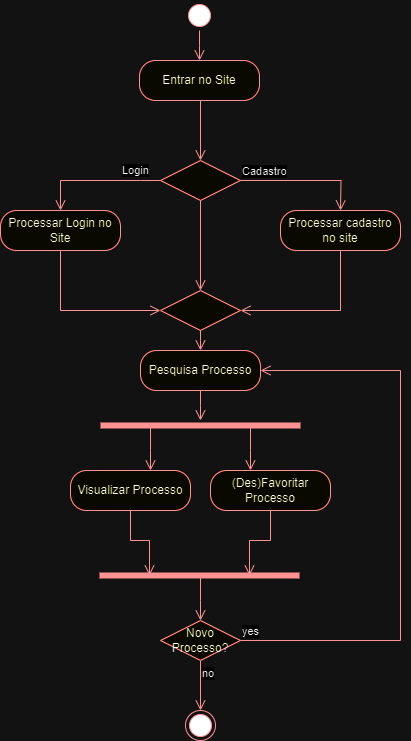

The diagram above was exported from draw.io. Its source (the exported page's mxGraphModel, read from the mxfile embedded in the PNG):
<mxGraphModel dx="1378" dy="821" grid="1" gridSize="10" guides="1" tooltips="1" connect="1" arrows="1" fold="1" page="1" pageScale="1" pageWidth="827" pageHeight="1169" math="0" shadow="0">
  <root>
    <mxCell id="0" />
    <mxCell id="1" parent="0" />
    <mxCell id="_Ho9DHtKeQc7YLLzQTMH-5" value="" style="ellipse;html=1;shape=startState;fillColor=#000000;strokeColor=#ff0000;" parent="1" vertex="1">
      <mxGeometry x="384" y="130" width="30" height="30" as="geometry" />
    </mxCell>
    <mxCell id="_Ho9DHtKeQc7YLLzQTMH-6" value="" style="edgeStyle=orthogonalEdgeStyle;html=1;verticalAlign=bottom;endArrow=open;endSize=8;strokeColor=#ff0000;rounded=0;" parent="1" source="_Ho9DHtKeQc7YLLzQTMH-5" edge="1">
      <mxGeometry relative="1" as="geometry">
        <mxPoint x="399" y="190" as="targetPoint" />
      </mxGeometry>
    </mxCell>
    <mxCell id="_Ho9DHtKeQc7YLLzQTMH-7" value="Entrar no Site" style="rounded=1;whiteSpace=wrap;html=1;arcSize=40;fontColor=#000000;fillColor=#ffffc0;strokeColor=#ff0000;" parent="1" vertex="1">
      <mxGeometry x="339" y="190" width="120" height="40" as="geometry" />
    </mxCell>
    <mxCell id="_Ho9DHtKeQc7YLLzQTMH-8" value="" style="edgeStyle=orthogonalEdgeStyle;html=1;verticalAlign=bottom;endArrow=open;endSize=8;strokeColor=#ff0000;rounded=0;entryX=0.5;entryY=0;entryDx=0;entryDy=0;exitX=0.5;exitY=1;exitDx=0;exitDy=0;" parent="1" source="_Ho9DHtKeQc7YLLzQTMH-7" target="_Ho9DHtKeQc7YLLzQTMH-9" edge="1">
      <mxGeometry relative="1" as="geometry">
        <mxPoint x="420" y="290" as="targetPoint" />
        <mxPoint x="420" y="230" as="sourcePoint" />
        <Array as="points">
          <mxPoint x="400" y="230" />
        </Array>
      </mxGeometry>
    </mxCell>
    <mxCell id="_Ho9DHtKeQc7YLLzQTMH-9" value="" style="rhombus;whiteSpace=wrap;html=1;fontColor=#000000;fillColor=#ffffc0;strokeColor=#ff0000;" parent="1" vertex="1">
      <mxGeometry x="360" y="290" width="80" height="40" as="geometry" />
    </mxCell>
    <mxCell id="_Ho9DHtKeQc7YLLzQTMH-10" value="Cadastro" style="edgeStyle=orthogonalEdgeStyle;html=1;align=left;verticalAlign=bottom;endArrow=open;endSize=8;strokeColor=#ff0000;rounded=0;" parent="1" source="_Ho9DHtKeQc7YLLzQTMH-9" edge="1">
      <mxGeometry x="-1" relative="1" as="geometry">
        <mxPoint x="540" y="340" as="targetPoint" />
      </mxGeometry>
    </mxCell>
    <mxCell id="_Ho9DHtKeQc7YLLzQTMH-11" value="Login" style="edgeStyle=orthogonalEdgeStyle;html=1;align=left;verticalAlign=middle;endArrow=open;endSize=8;strokeColor=#ff0000;rounded=0;exitX=0;exitY=0.5;exitDx=0;exitDy=0;" parent="1" source="_Ho9DHtKeQc7YLLzQTMH-9" edge="1">
      <mxGeometry x="-0.3846" y="-10" relative="1" as="geometry">
        <mxPoint x="260" y="340" as="targetPoint" />
        <mxPoint x="320" y="320" as="sourcePoint" />
        <Array as="points">
          <mxPoint x="340" y="310" />
          <mxPoint x="340" y="310" />
        </Array>
        <mxPoint as="offset" />
      </mxGeometry>
    </mxCell>
    <mxCell id="_Ho9DHtKeQc7YLLzQTMH-14" value="Processar Login no Site" style="rounded=1;whiteSpace=wrap;html=1;arcSize=40;fontColor=#000000;fillColor=#ffffc0;strokeColor=#ff0000;" parent="1" vertex="1">
      <mxGeometry x="200" y="340" width="120" height="40" as="geometry" />
    </mxCell>
    <mxCell id="_Ho9DHtKeQc7YLLzQTMH-15" value="" style="edgeStyle=orthogonalEdgeStyle;html=1;verticalAlign=bottom;endArrow=open;endSize=8;strokeColor=#ff0000;rounded=0;" parent="1" source="_Ho9DHtKeQc7YLLzQTMH-14" edge="1">
      <mxGeometry relative="1" as="geometry">
        <mxPoint x="360" y="440" as="targetPoint" />
        <Array as="points">
          <mxPoint x="260" y="440" />
        </Array>
      </mxGeometry>
    </mxCell>
    <mxCell id="_Ho9DHtKeQc7YLLzQTMH-17" value="Processar cadastro no site" style="rounded=1;whiteSpace=wrap;html=1;arcSize=40;fontColor=#000000;fillColor=#ffffc0;strokeColor=#ff0000;" parent="1" vertex="1">
      <mxGeometry x="480" y="340" width="120" height="40" as="geometry" />
    </mxCell>
    <mxCell id="_Ho9DHtKeQc7YLLzQTMH-18" value="" style="edgeStyle=orthogonalEdgeStyle;html=1;verticalAlign=bottom;endArrow=open;endSize=8;strokeColor=#ff0000;rounded=0;" parent="1" source="_Ho9DHtKeQc7YLLzQTMH-17" edge="1">
      <mxGeometry relative="1" as="geometry">
        <mxPoint x="440" y="440" as="targetPoint" />
        <Array as="points">
          <mxPoint x="540" y="440" />
        </Array>
      </mxGeometry>
    </mxCell>
    <mxCell id="6cndTP4BpLh0eHCaR0wZ-3" value="" style="edgeStyle=orthogonalEdgeStyle;html=1;verticalAlign=bottom;endArrow=open;endSize=8;strokeColor=#ff0000;rounded=0;exitX=0.5;exitY=1;exitDx=0;exitDy=0;entryX=0.5;entryY=0;entryDx=0;entryDy=0;" parent="1" source="_Ho9DHtKeQc7YLLzQTMH-9" target="6cndTP4BpLh0eHCaR0wZ-4" edge="1">
      <mxGeometry relative="1" as="geometry">
        <mxPoint x="400" y="400" as="targetPoint" />
        <mxPoint x="399.49" y="350" as="sourcePoint" />
        <Array as="points" />
      </mxGeometry>
    </mxCell>
    <mxCell id="6cndTP4BpLh0eHCaR0wZ-4" value="" style="rhombus;whiteSpace=wrap;html=1;fontColor=#000000;fillColor=#ffffc0;strokeColor=#ff0000;" parent="1" vertex="1">
      <mxGeometry x="360" y="420" width="80" height="40" as="geometry" />
    </mxCell>
    <mxCell id="6cndTP4BpLh0eHCaR0wZ-8" value="" style="edgeStyle=orthogonalEdgeStyle;html=1;verticalAlign=bottom;endArrow=open;endSize=8;strokeColor=#ff0000;rounded=0;exitX=0.5;exitY=1;exitDx=0;exitDy=0;" parent="1" source="6cndTP4BpLh0eHCaR0wZ-4" edge="1">
      <mxGeometry relative="1" as="geometry">
        <mxPoint x="400" y="480" as="targetPoint" />
        <mxPoint x="399.95" y="470" as="sourcePoint" />
      </mxGeometry>
    </mxCell>
    <mxCell id="6cndTP4BpLh0eHCaR0wZ-9" value="Pesquisa Processo" style="rounded=1;whiteSpace=wrap;html=1;arcSize=40;fontColor=#000000;fillColor=#ffffc0;strokeColor=#ff0000;" parent="1" vertex="1">
      <mxGeometry x="340" y="480" width="120" height="40" as="geometry" />
    </mxCell>
    <mxCell id="6cndTP4BpLh0eHCaR0wZ-10" value="" style="edgeStyle=orthogonalEdgeStyle;html=1;verticalAlign=bottom;endArrow=open;endSize=8;strokeColor=#ff0000;rounded=0;" parent="1" source="6cndTP4BpLh0eHCaR0wZ-9" edge="1">
      <mxGeometry relative="1" as="geometry">
        <mxPoint x="400" y="550" as="targetPoint" />
      </mxGeometry>
    </mxCell>
    <mxCell id="6cndTP4BpLh0eHCaR0wZ-18" value="" style="shape=line;html=1;strokeWidth=6;strokeColor=#ff0000;" parent="1" vertex="1">
      <mxGeometry x="300" y="550" width="200" height="10" as="geometry" />
    </mxCell>
    <mxCell id="6cndTP4BpLh0eHCaR0wZ-21" value="" style="edgeStyle=orthogonalEdgeStyle;html=1;verticalAlign=bottom;endArrow=open;endSize=8;strokeColor=#ff0000;rounded=0;exitX=0.25;exitY=0.5;exitDx=0;exitDy=0;exitPerimeter=0;" parent="1" source="6cndTP4BpLh0eHCaR0wZ-18" edge="1">
      <mxGeometry relative="1" as="geometry">
        <mxPoint x="350" y="600" as="targetPoint" />
        <mxPoint x="360" y="560" as="sourcePoint" />
      </mxGeometry>
    </mxCell>
    <mxCell id="6cndTP4BpLh0eHCaR0wZ-22" value="" style="edgeStyle=orthogonalEdgeStyle;html=1;verticalAlign=bottom;endArrow=open;endSize=8;strokeColor=#ff0000;rounded=0;exitX=0.75;exitY=0.5;exitDx=0;exitDy=0;exitPerimeter=0;" parent="1" source="6cndTP4BpLh0eHCaR0wZ-18" edge="1">
      <mxGeometry relative="1" as="geometry">
        <mxPoint x="450" y="600" as="targetPoint" />
        <mxPoint x="450" y="570" as="sourcePoint" />
      </mxGeometry>
    </mxCell>
    <mxCell id="6cndTP4BpLh0eHCaR0wZ-23" value="Visualizar Processo" style="rounded=1;whiteSpace=wrap;html=1;arcSize=40;fontColor=#000000;fillColor=#ffffc0;strokeColor=#ff0000;" parent="1" vertex="1">
      <mxGeometry x="270" y="600" width="120" height="40" as="geometry" />
    </mxCell>
    <mxCell id="6cndTP4BpLh0eHCaR0wZ-24" value="" style="edgeStyle=orthogonalEdgeStyle;html=1;verticalAlign=bottom;endArrow=open;endSize=8;strokeColor=#ff0000;rounded=0;entryX=0.25;entryY=0.5;entryDx=0;entryDy=0;entryPerimeter=0;" parent="1" source="6cndTP4BpLh0eHCaR0wZ-23" target="6cndTP4BpLh0eHCaR0wZ-27" edge="1">
      <mxGeometry relative="1" as="geometry">
        <mxPoint x="330" y="700" as="targetPoint" />
      </mxGeometry>
    </mxCell>
    <mxCell id="6cndTP4BpLh0eHCaR0wZ-25" value="(Des)Favoritar Processo" style="rounded=1;whiteSpace=wrap;html=1;arcSize=40;fontColor=#000000;fillColor=#ffffc0;strokeColor=#ff0000;" parent="1" vertex="1">
      <mxGeometry x="410" y="600" width="120" height="40" as="geometry" />
    </mxCell>
    <mxCell id="6cndTP4BpLh0eHCaR0wZ-26" value="" style="edgeStyle=orthogonalEdgeStyle;html=1;verticalAlign=bottom;endArrow=open;endSize=8;strokeColor=#ff0000;rounded=0;exitX=0.5;exitY=1;exitDx=0;exitDy=0;entryX=0.75;entryY=0.5;entryDx=0;entryDy=0;entryPerimeter=0;" parent="1" source="6cndTP4BpLh0eHCaR0wZ-25" target="6cndTP4BpLh0eHCaR0wZ-27" edge="1">
      <mxGeometry relative="1" as="geometry">
        <mxPoint x="470" y="700" as="targetPoint" />
        <mxPoint x="450" y="680" as="sourcePoint" />
      </mxGeometry>
    </mxCell>
    <mxCell id="6cndTP4BpLh0eHCaR0wZ-27" value="" style="shape=line;html=1;strokeWidth=6;strokeColor=#ff0000;" parent="1" vertex="1">
      <mxGeometry x="299" y="700" width="200" height="10" as="geometry" />
    </mxCell>
    <mxCell id="6cndTP4BpLh0eHCaR0wZ-28" value="" style="edgeStyle=orthogonalEdgeStyle;html=1;verticalAlign=bottom;endArrow=open;endSize=8;strokeColor=#ff0000;rounded=0;exitX=0.505;exitY=0.749;exitDx=0;exitDy=0;exitPerimeter=0;" parent="1" source="6cndTP4BpLh0eHCaR0wZ-27" edge="1">
      <mxGeometry relative="1" as="geometry">
        <mxPoint x="400" y="750" as="targetPoint" />
      </mxGeometry>
    </mxCell>
    <mxCell id="6cndTP4BpLh0eHCaR0wZ-29" value="Novo Processo?" style="rhombus;whiteSpace=wrap;html=1;fontColor=#000000;fillColor=#ffffc0;strokeColor=#ff0000;" parent="1" vertex="1">
      <mxGeometry x="360" y="750" width="80" height="40" as="geometry" />
    </mxCell>
    <mxCell id="6cndTP4BpLh0eHCaR0wZ-30" value="yes" style="edgeStyle=orthogonalEdgeStyle;html=1;align=left;verticalAlign=bottom;endArrow=open;endSize=8;strokeColor=#ff0000;rounded=0;entryX=1;entryY=0.5;entryDx=0;entryDy=0;" parent="1" source="6cndTP4BpLh0eHCaR0wZ-29" target="6cndTP4BpLh0eHCaR0wZ-9" edge="1">
      <mxGeometry x="-1" relative="1" as="geometry">
        <mxPoint x="600" y="500" as="targetPoint" />
        <Array as="points">
          <mxPoint x="600" y="770" />
          <mxPoint x="600" y="500" />
        </Array>
      </mxGeometry>
    </mxCell>
    <mxCell id="6cndTP4BpLh0eHCaR0wZ-31" value="no" style="edgeStyle=orthogonalEdgeStyle;html=1;align=left;verticalAlign=top;endArrow=open;endSize=8;strokeColor=#ff0000;rounded=0;entryX=0.5;entryY=0;entryDx=0;entryDy=0;" parent="1" source="6cndTP4BpLh0eHCaR0wZ-29" target="6cndTP4BpLh0eHCaR0wZ-32" edge="1">
      <mxGeometry x="-1" relative="1" as="geometry">
        <mxPoint x="400" y="840" as="targetPoint" />
      </mxGeometry>
    </mxCell>
    <mxCell id="6cndTP4BpLh0eHCaR0wZ-32" value="" style="ellipse;html=1;shape=endState;fillColor=#000000;strokeColor=#ff0000;" parent="1" vertex="1">
      <mxGeometry x="385" y="840" width="30" height="30" as="geometry" />
    </mxCell>
  </root>
</mxGraphModel>